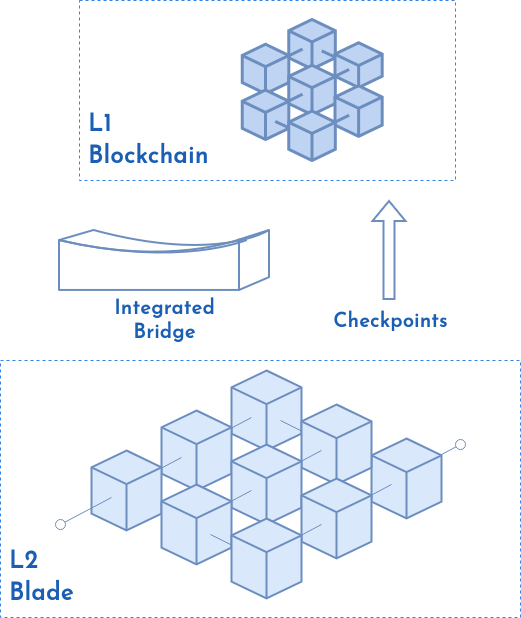

The diagram above was exported from draw.io. Its source (the exported page's mxGraphModel, read from the mxfile embedded in the PNG):
<mxGraphModel dx="2021" dy="790" grid="1" gridSize="10" guides="1" tooltips="1" connect="1" arrows="1" fold="1" page="1" pageScale="1" pageWidth="850" pageHeight="1100" math="0" shadow="0">
  <root>
    <mxCell id="puZ3uC7gsjR3vF3tA3C--0" />
    <mxCell id="puZ3uC7gsjR3vF3tA3C--1" parent="puZ3uC7gsjR3vF3tA3C--0" />
    <mxCell id="puZ3uC7gsjR3vF3tA3C--23" value="" style="group" vertex="1" connectable="0" parent="puZ3uC7gsjR3vF3tA3C--1">
      <mxGeometry x="-140" y="240" width="376" height="180" as="geometry" />
    </mxCell>
    <mxCell id="puZ3uC7gsjR3vF3tA3C--24" value="&lt;div&gt;&lt;font color=&quot;#1a5fb4&quot; face=&quot;josefin sans&quot;&gt;L1&lt;br&gt;&lt;/font&gt;&lt;/div&gt;&lt;div&gt;&lt;font color=&quot;#1a5fb4&quot; face=&quot;josefin sans&quot;&gt;Blockchain&lt;br&gt;&lt;/font&gt;&lt;/div&gt;" style="text;strokeColor=#3584e4;fillColor=none;html=1;fontSize=24;fontStyle=1;verticalAlign=bottom;align=left;labelBorderColor=none;dashed=1;spacingTop=7;spacingLeft=7;spacingBottom=7;spacing=2;" vertex="1" parent="puZ3uC7gsjR3vF3tA3C--23">
      <mxGeometry width="376" height="180" as="geometry" />
    </mxCell>
    <mxCell id="puZ3uC7gsjR3vF3tA3C--25" value="" style="group" vertex="1" connectable="0" parent="puZ3uC7gsjR3vF3tA3C--23">
      <mxGeometry x="96" y="19.5" width="266" height="141" as="geometry" />
    </mxCell>
    <mxCell id="puZ3uC7gsjR3vF3tA3C--26" value="" style="html=1;whiteSpace=wrap;shape=isoCube2;backgroundOutline=1;isoAngle=15;fillColor=#BFD4F2;strokeColor=#6c8ebf;align=center;verticalAlign=middle;fontFamily=Helvetica;fontSize=12;fontColor=default;strokeWidth=3;" vertex="1" parent="puZ3uC7gsjR3vF3tA3C--25">
      <mxGeometry x="113.715" width="46.550000000000004" height="49.473684210526315" as="geometry" />
    </mxCell>
    <mxCell id="puZ3uC7gsjR3vF3tA3C--27" value="" style="endArrow=none;html=1;rounded=0;jumpSize=1;endSize=6;fillColor=#dae8fc;strokeColor=#6c8ebf;endFill=0;startArrow=none;startFill=0;strokeWidth=3;" edge="1" parent="puZ3uC7gsjR3vF3tA3C--25">
      <mxGeometry width="50" height="50" relative="1" as="geometry">
        <mxPoint x="186.20000000000002" y="49.473684210526315" as="sourcePoint" />
        <mxPoint x="146.3" y="30.921052631578945" as="targetPoint" />
      </mxGeometry>
    </mxCell>
    <mxCell id="puZ3uC7gsjR3vF3tA3C--28" value="" style="html=1;whiteSpace=wrap;shape=isoCube2;backgroundOutline=1;isoAngle=15;fillColor=#BFD4F2;strokeColor=#6c8ebf;strokeWidth=3;" vertex="1" parent="puZ3uC7gsjR3vF3tA3C--25">
      <mxGeometry x="159.9367088607595" y="23.370165745856355" width="47.206582278481015" height="44.78502762430939" as="geometry" />
    </mxCell>
    <mxCell id="puZ3uC7gsjR3vF3tA3C--29" value="" style="endArrow=none;html=1;rounded=0;jumpSize=1;endSize=6;fillColor=#dae8fc;strokeColor=#6c8ebf;endFill=0;startArrow=none;startFill=0;strokeWidth=3;" edge="1" parent="puZ3uC7gsjR3vF3tA3C--25">
      <mxGeometry width="50" height="50" relative="1" as="geometry">
        <mxPoint x="93.10000000000001" y="45.76315789473684" as="sourcePoint" />
        <mxPoint x="127.01500000000001" y="29.065789473684212" as="targetPoint" />
      </mxGeometry>
    </mxCell>
    <mxCell id="puZ3uC7gsjR3vF3tA3C--30" value="" style="html=1;whiteSpace=wrap;shape=isoCube2;backgroundOutline=1;isoAngle=15;fillColor=#BFD4F2;strokeColor=#6c8ebf;strokeWidth=3;" vertex="1" parent="puZ3uC7gsjR3vF3tA3C--25">
      <mxGeometry x="67.165" y="24.736842105263158" width="46.550000000000004" height="49.473684210526315" as="geometry" />
    </mxCell>
    <mxCell id="puZ3uC7gsjR3vF3tA3C--31" value="" style="endArrow=none;html=1;rounded=0;jumpSize=1;endSize=6;fillColor=#dae8fc;strokeColor=#6c8ebf;endFill=0;startArrow=none;startFill=0;strokeWidth=3;" edge="1" parent="puZ3uC7gsjR3vF3tA3C--25">
      <mxGeometry width="50" height="50" relative="1" as="geometry">
        <mxPoint x="139.65" y="66.17105263157896" as="sourcePoint" />
        <mxPoint x="173.565" y="49.473684210526315" as="targetPoint" />
      </mxGeometry>
    </mxCell>
    <mxCell id="puZ3uC7gsjR3vF3tA3C--32" value="" style="html=1;whiteSpace=wrap;shape=isoCube2;backgroundOutline=1;isoAngle=15;fillColor=#BFD4F2;strokeColor=#6c8ebf;align=center;verticalAlign=middle;fontFamily=Helvetica;fontSize=12;fontColor=default;strokeWidth=3;" vertex="1" parent="puZ3uC7gsjR3vF3tA3C--25">
      <mxGeometry x="113.715" y="45.76315789473684" width="46.550000000000004" height="49.473684210526315" as="geometry" />
    </mxCell>
    <mxCell id="puZ3uC7gsjR3vF3tA3C--33" value="" style="endArrow=none;html=1;rounded=0;jumpSize=1;endSize=6;fillColor=#dae8fc;strokeColor=#6c8ebf;endFill=0;startArrow=none;startFill=0;strokeWidth=3;" edge="1" parent="puZ3uC7gsjR3vF3tA3C--25">
      <mxGeometry width="50" height="50" relative="1" as="geometry">
        <mxPoint x="93.10000000000001" y="90.90789473684211" as="sourcePoint" />
        <mxPoint x="127.01500000000001" y="74.21052631578948" as="targetPoint" />
      </mxGeometry>
    </mxCell>
    <mxCell id="puZ3uC7gsjR3vF3tA3C--34" value="" style="html=1;whiteSpace=wrap;shape=isoCube2;backgroundOutline=1;isoAngle=15;fillColor=#BFD4F2;strokeColor=#6c8ebf;strokeWidth=3;" vertex="1" parent="puZ3uC7gsjR3vF3tA3C--25">
      <mxGeometry x="67.165" y="70.5" width="46.550000000000004" height="49.473684210526315" as="geometry" />
    </mxCell>
    <mxCell id="puZ3uC7gsjR3vF3tA3C--35" value="" style="endArrow=none;html=1;rounded=0;jumpSize=1;endSize=6;fillColor=#dae8fc;strokeColor=#6c8ebf;endFill=0;startArrow=none;startFill=0;strokeWidth=3;" edge="1" parent="puZ3uC7gsjR3vF3tA3C--25">
      <mxGeometry width="50" height="50" relative="1" as="geometry">
        <mxPoint x="139.65" y="119.97368421052633" as="sourcePoint" />
        <mxPoint x="99.75" y="101.42105263157896" as="targetPoint" />
      </mxGeometry>
    </mxCell>
    <mxCell id="puZ3uC7gsjR3vF3tA3C--36" value="" style="html=1;whiteSpace=wrap;shape=isoCube2;backgroundOutline=1;isoAngle=15;fillColor=#BFD4F2;strokeColor=#6c8ebf;strokeWidth=3;" vertex="1" parent="puZ3uC7gsjR3vF3tA3C--25">
      <mxGeometry x="159.9367088607595" y="66.19988950276243" width="47.206582278481015" height="50.650939226519334" as="geometry" />
    </mxCell>
    <mxCell id="puZ3uC7gsjR3vF3tA3C--37" value="" style="endArrow=none;html=1;rounded=0;jumpSize=1;endSize=6;fillColor=#dae8fc;strokeColor=#6c8ebf;endFill=0;startArrow=none;startFill=0;strokeWidth=3;" edge="1" parent="puZ3uC7gsjR3vF3tA3C--25">
      <mxGeometry width="50" height="50" relative="1" as="geometry">
        <mxPoint x="139.65" y="111.9342105263158" as="sourcePoint" />
        <mxPoint x="173.565" y="95.23684210526316" as="targetPoint" />
      </mxGeometry>
    </mxCell>
    <mxCell id="puZ3uC7gsjR3vF3tA3C--38" value="" style="html=1;whiteSpace=wrap;shape=isoCube2;backgroundOutline=1;isoAngle=15;fillColor=#BFD4F2;strokeColor=#6c8ebf;align=center;verticalAlign=middle;fontFamily=Helvetica;fontSize=12;fontColor=default;strokeWidth=3;" vertex="1" parent="puZ3uC7gsjR3vF3tA3C--25">
      <mxGeometry x="113.715" y="91.52631578947368" width="46.550000000000004" height="49.473684210526315" as="geometry" />
    </mxCell>
    <mxCell id="puZ3uC7gsjR3vF3tA3C--39" value="&lt;div style=&quot;font-size: 20px;&quot;&gt;&lt;font style=&quot;font-size: 20px;&quot;&gt;Integrated&lt;/font&gt;&lt;/div&gt;&lt;div style=&quot;font-size: 20px;&quot;&gt;&lt;font style=&quot;font-size: 20px;&quot;&gt;Bridge&lt;/font&gt;&lt;/div&gt;" style="shape=mxgraph.cisco.misc.bridge;html=1;pointerEvents=1;dashed=0;fillColor=none;strokeColor=#6c8ebf;strokeWidth=2;verticalLabelPosition=bottom;verticalAlign=top;align=center;outlineConnect=0;fontFamily=josefin sans;fontSource=https%3A%2F%2Ffonts.googleapis.com%2Fcss%3Ffamily%3DJosefin%20Sans;fontColor=#1a5fb4;fontSize=15;fontStyle=1" vertex="1" parent="puZ3uC7gsjR3vF3tA3C--1">
      <mxGeometry x="-160" y="470" width="210" height="60" as="geometry" />
    </mxCell>
    <mxCell id="eqIMwPpKGSPMe6vEaNDE-1" value="" style="shape=flexArrow;endArrow=classic;html=1;rounded=0;strokeWidth=2;strokeColor=#6c8ebf;dashed=0;pointerEvents=1;align=center;verticalAlign=top;fontFamily=josefin sans;fontSource=https%3A%2F%2Ffonts.googleapis.com%2Fcss%3Ffamily%3DJosefin%20Sans;fontSize=15;fontColor=#1a5fb4;fontStyle=1;fillColor=none;" edge="1" parent="puZ3uC7gsjR3vF3tA3C--1">
      <mxGeometry width="50" height="50" relative="1" as="geometry">
        <mxPoint x="170" y="540" as="sourcePoint" />
        <mxPoint x="170" y="440" as="targetPoint" />
      </mxGeometry>
    </mxCell>
    <mxCell id="eqIMwPpKGSPMe6vEaNDE-2" value="&lt;font style=&quot;font-size: 20px;&quot;&gt;Checkpoints&lt;/font&gt;" style="edgeLabel;html=1;align=center;verticalAlign=middle;resizable=0;points=[];fontColor=#1a5fb4;fontStyle=1;fontFamily=josefin sans;fontSource=https%3A%2F%2Ffonts.googleapis.com%2Fcss%3Ffamily%3DJosefin%20Sans;fontSize=15;" vertex="1" connectable="0" parent="eqIMwPpKGSPMe6vEaNDE-1">
      <mxGeometry x="-0.16" relative="1" as="geometry">
        <mxPoint y="62" as="offset" />
      </mxGeometry>
    </mxCell>
    <mxCell id="eqIMwPpKGSPMe6vEaNDE-3" value="" style="group" vertex="1" connectable="0" parent="puZ3uC7gsjR3vF3tA3C--1">
      <mxGeometry x="-219" y="600" width="520" height="257" as="geometry" />
    </mxCell>
    <mxCell id="puZ3uC7gsjR3vF3tA3C--2" value="&lt;div&gt;&lt;font face=&quot;josefin sans&quot; data-font-src=&quot;https://fonts.googleapis.com/css?family=Josefin Sans&quot; color=&quot;#1a5fb4&quot;&gt;L2&lt;/font&gt;&lt;/div&gt;&lt;div&gt;&lt;font face=&quot;josefin sans&quot; data-font-src=&quot;https://fonts.googleapis.com/css?family=Josefin Sans&quot; color=&quot;#1a5fb4&quot;&gt;Blade&lt;/font&gt;&lt;/div&gt;" style="text;strokeColor=#3584e4;fillColor=none;html=1;fontSize=24;fontStyle=1;verticalAlign=bottom;align=left;labelBorderColor=none;dashed=1;spacingTop=7;spacingLeft=7;spacingBottom=7;spacing=2;" vertex="1" parent="eqIMwPpKGSPMe6vEaNDE-3">
      <mxGeometry width="520" height="257" as="geometry" />
    </mxCell>
    <mxCell id="puZ3uC7gsjR3vF3tA3C--3" value="" style="group" vertex="1" connectable="0" parent="eqIMwPpKGSPMe6vEaNDE-3">
      <mxGeometry x="60" y="10" width="400" height="228" as="geometry" />
    </mxCell>
    <mxCell id="puZ3uC7gsjR3vF3tA3C--4" value="" style="endArrow=oval;html=1;rounded=0;jumpSize=1;endSize=10;fillColor=#dae8fc;strokeColor=#6c8ebf;endFill=0;startSize=10;" edge="1" parent="puZ3uC7gsjR3vF3tA3C--3">
      <mxGeometry width="50" height="50" relative="1" as="geometry">
        <mxPoint x="349" y="101" as="sourcePoint" />
        <mxPoint x="400" y="74" as="targetPoint" />
      </mxGeometry>
    </mxCell>
    <mxCell id="puZ3uC7gsjR3vF3tA3C--5" value="" style="html=1;whiteSpace=wrap;shape=isoCube2;backgroundOutline=1;isoAngle=15;fillColor=#dae8fc;strokeColor=#6c8ebf;strokeWidth=2;" vertex="1" parent="puZ3uC7gsjR3vF3tA3C--3">
      <mxGeometry x="311" y="68" width="70" height="80" as="geometry" />
    </mxCell>
    <mxCell id="puZ3uC7gsjR3vF3tA3C--6" value="" style="endArrow=none;html=1;rounded=0;jumpSize=1;endSize=6;fillColor=#dae8fc;strokeColor=#6c8ebf;endFill=0;startArrow=none;startFill=0;" edge="1" parent="puZ3uC7gsjR3vF3tA3C--3">
      <mxGeometry width="50" height="50" relative="1" as="geometry">
        <mxPoint x="280" y="141" as="sourcePoint" />
        <mxPoint x="331" y="114" as="targetPoint" />
      </mxGeometry>
    </mxCell>
    <mxCell id="puZ3uC7gsjR3vF3tA3C--7" value="" style="html=1;whiteSpace=wrap;shape=isoCube2;backgroundOutline=1;isoAngle=15;fillColor=#dae8fc;strokeColor=#6c8ebf;strokeWidth=2;" vertex="1" parent="puZ3uC7gsjR3vF3tA3C--3">
      <mxGeometry x="171" width="70" height="80" as="geometry" />
    </mxCell>
    <mxCell id="puZ3uC7gsjR3vF3tA3C--8" value="" style="endArrow=none;html=1;rounded=0;jumpSize=1;endSize=6;fillColor=#dae8fc;strokeColor=#6c8ebf;endFill=0;startArrow=none;startFill=0;" edge="1" parent="puZ3uC7gsjR3vF3tA3C--3">
      <mxGeometry width="50" height="50" relative="1" as="geometry">
        <mxPoint x="280" y="80" as="sourcePoint" />
        <mxPoint x="220" y="50" as="targetPoint" />
      </mxGeometry>
    </mxCell>
    <mxCell id="puZ3uC7gsjR3vF3tA3C--9" value="" style="html=1;whiteSpace=wrap;shape=isoCube2;backgroundOutline=1;isoAngle=15;fillColor=#dae8fc;strokeColor=#6c8ebf;strokeWidth=2;" vertex="1" parent="puZ3uC7gsjR3vF3tA3C--3">
      <mxGeometry x="241" y="34" width="70" height="80" as="geometry" />
    </mxCell>
    <mxCell id="puZ3uC7gsjR3vF3tA3C--10" value="" style="endArrow=none;html=1;rounded=0;jumpSize=1;endSize=6;fillColor=#dae8fc;strokeColor=#6c8ebf;endFill=0;startArrow=none;startFill=0;" edge="1" parent="puZ3uC7gsjR3vF3tA3C--3">
      <mxGeometry width="50" height="50" relative="1" as="geometry">
        <mxPoint x="140" y="74" as="sourcePoint" />
        <mxPoint x="191" y="47" as="targetPoint" />
      </mxGeometry>
    </mxCell>
    <mxCell id="puZ3uC7gsjR3vF3tA3C--11" value="" style="html=1;whiteSpace=wrap;shape=isoCube2;backgroundOutline=1;isoAngle=15;fillColor=#dae8fc;strokeColor=#6c8ebf;strokeWidth=2;" vertex="1" parent="puZ3uC7gsjR3vF3tA3C--3">
      <mxGeometry x="101" y="40" width="70" height="80" as="geometry" />
    </mxCell>
    <mxCell id="puZ3uC7gsjR3vF3tA3C--12" value="" style="endArrow=none;html=1;rounded=0;jumpSize=1;endSize=6;fillColor=#dae8fc;strokeColor=#6c8ebf;endFill=0;startArrow=none;startFill=0;" edge="1" parent="puZ3uC7gsjR3vF3tA3C--3">
      <mxGeometry width="50" height="50" relative="1" as="geometry">
        <mxPoint x="70" y="114" as="sourcePoint" />
        <mxPoint x="121" y="87" as="targetPoint" />
      </mxGeometry>
    </mxCell>
    <mxCell id="puZ3uC7gsjR3vF3tA3C--13" value="" style="html=1;whiteSpace=wrap;shape=isoCube2;backgroundOutline=1;isoAngle=15;fillColor=#dae8fc;strokeColor=#6c8ebf;strokeWidth=2;" vertex="1" parent="puZ3uC7gsjR3vF3tA3C--3">
      <mxGeometry x="31" y="80" width="70" height="80" as="geometry" />
    </mxCell>
    <mxCell id="puZ3uC7gsjR3vF3tA3C--14" value="" style="endArrow=none;html=1;rounded=0;jumpSize=1;endSize=10;fillColor=#dae8fc;strokeColor=#6c8ebf;endFill=0;startArrow=oval;startFill=0;startSize=10;" edge="1" parent="puZ3uC7gsjR3vF3tA3C--3">
      <mxGeometry width="50" height="50" relative="1" as="geometry">
        <mxPoint y="154" as="sourcePoint" />
        <mxPoint x="51" y="127" as="targetPoint" />
      </mxGeometry>
    </mxCell>
    <mxCell id="puZ3uC7gsjR3vF3tA3C--15" value="" style="endArrow=none;html=1;rounded=0;jumpSize=1;endSize=6;fillColor=#dae8fc;strokeColor=#6c8ebf;endFill=0;startArrow=none;startFill=0;" edge="1" parent="puZ3uC7gsjR3vF3tA3C--3">
      <mxGeometry width="50" height="50" relative="1" as="geometry">
        <mxPoint x="210" y="107" as="sourcePoint" />
        <mxPoint x="261" y="80" as="targetPoint" />
      </mxGeometry>
    </mxCell>
    <mxCell id="puZ3uC7gsjR3vF3tA3C--16" value="" style="html=1;whiteSpace=wrap;shape=isoCube2;backgroundOutline=1;isoAngle=15;fillColor=#dae8fc;strokeColor=#6c8ebf;strokeWidth=2;" vertex="1" parent="puZ3uC7gsjR3vF3tA3C--3">
      <mxGeometry x="171" y="74" width="70" height="80" as="geometry" />
    </mxCell>
    <mxCell id="puZ3uC7gsjR3vF3tA3C--17" value="" style="endArrow=none;html=1;rounded=0;jumpSize=1;endSize=6;fillColor=#dae8fc;strokeColor=#6c8ebf;endFill=0;startArrow=none;startFill=0;" edge="1" parent="puZ3uC7gsjR3vF3tA3C--3">
      <mxGeometry width="50" height="50" relative="1" as="geometry">
        <mxPoint x="140" y="147" as="sourcePoint" />
        <mxPoint x="191" y="120" as="targetPoint" />
      </mxGeometry>
    </mxCell>
    <mxCell id="puZ3uC7gsjR3vF3tA3C--18" value="" style="html=1;whiteSpace=wrap;shape=isoCube2;backgroundOutline=1;isoAngle=15;fillColor=#dae8fc;strokeColor=#6c8ebf;strokeWidth=2;" vertex="1" parent="puZ3uC7gsjR3vF3tA3C--3">
      <mxGeometry x="101" y="114" width="70" height="80" as="geometry" />
    </mxCell>
    <mxCell id="puZ3uC7gsjR3vF3tA3C--19" value="" style="endArrow=none;html=1;rounded=0;jumpSize=1;endSize=6;fillColor=#dae8fc;strokeColor=#6c8ebf;endFill=0;startArrow=none;startFill=0;" edge="1" parent="puZ3uC7gsjR3vF3tA3C--3">
      <mxGeometry width="50" height="50" relative="1" as="geometry">
        <mxPoint x="210" y="194" as="sourcePoint" />
        <mxPoint x="150" y="164" as="targetPoint" />
      </mxGeometry>
    </mxCell>
    <mxCell id="puZ3uC7gsjR3vF3tA3C--20" value="" style="html=1;whiteSpace=wrap;shape=isoCube2;backgroundOutline=1;isoAngle=15;fillColor=#dae8fc;strokeColor=#6c8ebf;strokeWidth=2;" vertex="1" parent="puZ3uC7gsjR3vF3tA3C--3">
      <mxGeometry x="241" y="108" width="70" height="80" as="geometry" />
    </mxCell>
    <mxCell id="puZ3uC7gsjR3vF3tA3C--21" value="" style="endArrow=none;html=1;rounded=0;jumpSize=1;endSize=6;fillColor=#dae8fc;strokeColor=#6c8ebf;endFill=0;startArrow=none;startFill=0;" edge="1" parent="puZ3uC7gsjR3vF3tA3C--3">
      <mxGeometry width="50" height="50" relative="1" as="geometry">
        <mxPoint x="210" y="181" as="sourcePoint" />
        <mxPoint x="261" y="154" as="targetPoint" />
      </mxGeometry>
    </mxCell>
    <mxCell id="puZ3uC7gsjR3vF3tA3C--22" value="" style="html=1;whiteSpace=wrap;shape=isoCube2;backgroundOutline=1;isoAngle=15;fillColor=#dae8fc;strokeColor=#6c8ebf;strokeWidth=2;" vertex="1" parent="puZ3uC7gsjR3vF3tA3C--3">
      <mxGeometry x="171" y="148" width="70" height="80" as="geometry" />
    </mxCell>
  </root>
</mxGraphModel>